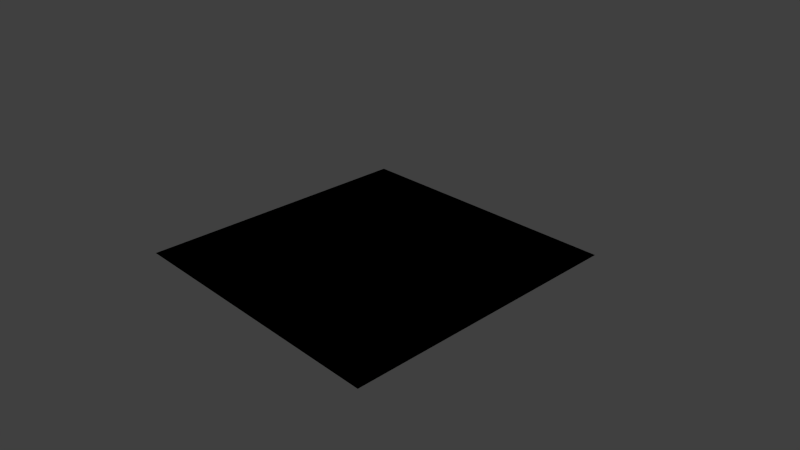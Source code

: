 # Source: node_parallax.blend  (saved by Blender 2.75.0; exported with 4.5.12 LTS)
import bpy
from mathutils import Matrix  # noqa: F401  (used for matrix-valued properties, if any)

bpy.ops.wm.read_factory_settings(use_empty=True)
scene = bpy.context.scene
scene.name = 'Scene'

# ---- collections
col_collection_1 = bpy.data.collections.new('Collection 1'); scene.collection.children.link(col_collection_1)

# ---- materials (node trees are filled in below, after node groups)
mat_nodemat = bpy.data.materials.new('NodeMat')
mat_nodemat.alpha_threshold = 0.0
mat_nodemat.use_transparent_shadow = False
mat_nodemat.roughness = 0.5
mat_nodemat.line_color = (0.0, 0.0, 0.0, 1.0)

# ---- node groups
ng_b4w_replace = bpy.data.node_groups.new('B4W_REPLACE', 'ShaderNodeTree')
_s = ng_b4w_replace.interface.new_socket(name='Color', in_out='OUTPUT', socket_type='NodeSocketColor')
_s = ng_b4w_replace.interface.new_socket(name='Color1', in_out='INPUT', socket_type='NodeSocketColor')
_s = ng_b4w_replace.interface.new_socket(name='Color2', in_out='INPUT', socket_type='NodeSocketColor')
_N = ng_b4w_replace.nodes; _L = ng_b4w_replace.links
n0 = _N.new('NodeGroupInput'); n0.name = 'Group Input'; n0.location = (-200, 0)
n1 = _N.new('NodeGroupOutput'); n1.name = 'Group Output'; n1.location = (-20, 0)
_L.new(n0.outputs[0], n1.inputs[0])
n1.is_active_output = True
ng_b4w_parallax = bpy.data.node_groups.new('B4W_PARALLAX', 'ShaderNodeTree')
_s = ng_b4w_parallax.interface.new_socket(name='UV', in_out='OUTPUT', socket_type='NodeSocketVector')
_s.min_value = 0.0
_s.max_value = 0.0
_s = ng_b4w_parallax.interface.new_socket(name='UV', in_out='INPUT', socket_type='NodeSocketVector')
_s.default_value = (0.5, 0.5, 0.5)
_s.min_value = -1e+04
_s.max_value = 1e+04
_s = ng_b4w_parallax.interface.new_socket(name='Height Map', in_out='INPUT', socket_type='NodeSocketColor')
_s.default_value = (0.5, 0.5, 0.5, 1.0)
_s = ng_b4w_parallax.interface.new_socket(name='Scale', in_out='INPUT', socket_type='NodeSocketFloat')
_s.default_value = 0.05
_s = ng_b4w_parallax.interface.new_socket(name='Steps', in_out='INPUT', socket_type='NodeSocketFloat')
_s.default_value = 5.0
_s.min_value = 0.0
_s.max_value = 50.0
_s = ng_b4w_parallax.interface.new_socket(name='Lod Distance', in_out='INPUT', socket_type='NodeSocketFloat')
_s.default_value = 10.0
_s.min_value = 0.0
_N = ng_b4w_parallax.nodes; _L = ng_b4w_parallax.links
n0 = _N.new('NodeGroupInput'); n0.name = 'Group Input'; n0.location = (-300, 100)
n1 = _N.new('NodeGroupOutput'); n1.name = 'Group Output'; n1.location = (-120, 80)
_L.new(n0.outputs[0], n1.inputs[0])
n1.is_active_output = True

# ---- material node trees
mat_nodemat.use_nodes = True; mat_nodemat.node_tree.nodes.clear()
_N = mat_nodemat.node_tree.nodes; _L = mat_nodemat.node_tree.links
n0 = _N.new('NodeUndefined'); n0.name = 'Output'; n0.location = (-2, 607)
n0.inputs[1].default_value = 1.0
n1 = _N.new('NodeUndefined'); n1.name = 'Geometry'; n1.location = (-1993, 254)
n2 = _N.new('NodeUndefined'); n2.name = 'Texture.001'; n2.location = (-1029, 181)
n3 = _N.new('NodeUndefined'); n3.name = 'Texture.002'; n3.location = (-1032, 496)
n4 = _N.new('NodeUndefined'); n4.name = 'Texture_norm'; n4.location = (-1617, 78)
n5 = _N.new('ShaderNodeGroup'); n5.name = 'Group.003'; n5.location = (-684, 89)
n5.node_tree = ng_b4w_replace
n6 = _N.new('NodeUndefined'); n6.name = 'Material'; n6.location = (-338, 695)
n6.inputs[1].default_value = (1.0, 1.0, 1.0, 1.0)
n6.inputs[2].default_value = 0.8
n7 = _N.new('ShaderNodeGroup'); n7.name = 'Group.002'; n7.location = (-1355, 269)
n7.node_tree = ng_b4w_parallax
n7.inputs[2].default_value = 0.02
n7.inputs[3].default_value = 13.0
n7.inputs[4].default_value = 10.0
n8 = _N.new('NodeUndefined'); n8.name = 'Material.001'; n8.location = (-1065, -237)
n8.inputs[0].default_value = (0.8, 0.8, 0.8, 1.0)
n8.inputs[1].default_value = (1.0, 1.0, 1.0, 1.0)
n8.inputs[2].default_value = 0.8
n8.inputs[3].default_value = (0.0, 0.0, 0.0)
_L.new(n3.outputs[1], n6.inputs[0])
_L.new(n1.outputs[4], n4.inputs[0])
_L.new(n6.outputs[0], n0.inputs[0])
_L.new(n8.outputs[2], n5.inputs[0])
_L.new(n2.outputs[2], n5.inputs[1])
_L.new(n5.outputs[0], n6.inputs[3])
_L.new(n1.outputs[4], n7.inputs[0])
_L.new(n4.outputs[1], n7.inputs[1])
_L.new(n7.outputs[0], n3.inputs[0])
_L.new(n7.outputs[0], n2.inputs[0])

# ---- world
world_world = bpy.data.worlds.new('World'); scene.world = world_world
world_world.color = (0.05088, 0.05088, 0.05088)
world_world.use_sun_shadow = False
world_world.sun_shadow_jitter_overblur = 0.0
world_world.cycles.sampling_method = 'MANUAL'
world_world.cycles.sample_map_resolution = 256

# ---- cameras
cam_camera = bpy.data.cameras.new('Camera')
cam_camera.clip_end = 100.0
cam_camera.lens = 35.0
cam_camera.sensor_width = 32.0
cam_camera.sensor_height = 18.0
cam_camera.ortho_scale = 7.314
cam_camera.dof.focus_distance = 0.0
cam_camera.dof.aperture_fstop = 128.0

# ---- lights
light_lamp = bpy.data.lights.new('Lamp', 'SUN')
light_lamp.transmission_factor = 0.0
light_lamp.cutoff_distance = 30.0
light_lamp.angle = 0.1993
light_lamp.energy = 1.0
light_lamp.shadow_buffer_clip_start = 1.001
light_lamp.shadow_soft_size = 0.1
light_lamp.shadow_cascade_max_distance = 1000.0
light_lamp.cycles.use_multiple_importance_sampling = False

# ---- meshes
me_plane = bpy.data.meshes.new('Plane')
me_plane.from_pydata([(2.0, -2.0, 0.0), (-2.0, -2.0, 0.0), (2.0, 2.0, 0.0), (-2.0, 2.0, 0.0)], [], [(1, 0, 2, 3)])
_uv = me_plane.uv_layers.new(name='UVMap')
_uv.uv.foreach_set('vector', [0.0001001, 9.998e-05, 0.9999, 0.0001, 0.9999, 0.9999, 9.998e-05, 0.9999])
me_plane.materials.append(mat_nodemat)
me_plane.use_remesh_preserve_volume = False
me_plane.use_remesh_preserve_attributes = False
me_plane.use_mirror_vertex_groups = False
me_plane.update()

# ---- objects
ob_plane = bpy.data.objects.new('Plane', me_plane)
ob_lamp = bpy.data.objects.new('Lamp', light_lamp)
ob_camera = bpy.data.objects.new('Camera', cam_camera)

# ---- transforms, parenting, visibility, modifiers, constraints
ob_plane.location = (0.0, 0.0, 0.0)
ob_plane.lineart.crease_threshold = 0.0
ob_lamp.location = (-0.348, 0.08734, 6.274)
ob_lamp.rotation_euler = (-0.4562, -0.06215, 1.66)
ob_lamp.lock_rotations_4d = False
ob_lamp.empty_display_type = 'ARROWS'
ob_lamp.color = (0.0, 0.0, 0.0, 0.0)
ob_lamp.lineart.crease_threshold = 0.0
ob_camera.location = (7.481, -6.508, 5.344)
ob_camera.rotation_euler = (1.109, 0.01082, 0.8149)
ob_camera.lock_rotations_4d = False
ob_camera.empty_display_type = 'ARROWS'
ob_camera.color = (0.0, 0.0, 0.0, 0.0)
ob_camera.display_type = 'WIRE'
ob_camera.lineart.crease_threshold = 0.0

# ---- collection membership
col_collection_1.objects.link(ob_plane)
col_collection_1.objects.link(ob_lamp)
col_collection_1.objects.link(ob_camera)

# ---- scene / render settings (as saved in the file)
scene.camera = ob_camera
scene.frame_start = 1; scene.frame_end = 250; scene.frame_set(1)
scene.render.engine = 'BLENDER_EEVEE_NEXT'
scene.render.image_settings.color_mode = 'RGB'
scene.render.image_settings.compression = 90
scene.render.resolution_percentage = 50
scene.render.dither_intensity = 0.0
scene.cycles.use_denoising = False
scene.cycles.samples = 10
scene.cycles.sampling_pattern = 'TABULATED_SOBOL'
scene.cycles.light_sampling_threshold = 0.0
scene.cycles.use_adaptive_sampling = False
scene.cycles.use_light_tree = False
scene.cycles.blur_glossy = 0.0
scene.cycles.volume_bounces = 1
scene.cycles.pixel_filter_type = 'GAUSSIAN'
scene.cycles.sample_clamp_indirect = 0.0
scene.view_settings.view_transform = 'Standard'
bpy.context.view_layer.update()
